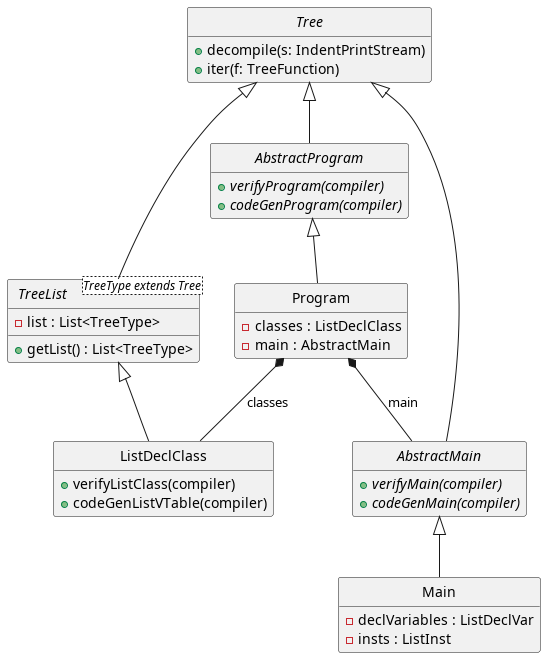

The diagram above was rendered by PlantUML. Its source (embedded in the PNG):
@startuml archi-ast-global
skinparam style strictuml
skinparam shadowing false
hide empty members

abstract class Tree {
    + decompile(s: IndentPrintStream)
    + iter(f: TreeFunction)
}

abstract class AbstractProgram extends Tree {
    + {abstract} verifyProgram(compiler)
    + {abstract} codeGenProgram(compiler)
}
abstract class AbstractMain extends Tree {
    + {abstract} verifyMain(compiler)
    + {abstract} codeGenMain(compiler)
}
together {
    abstract class TreeList<TreeType extends Tree> extends Tree {
        - list : List<TreeType>
        + getList() : List<TreeType>
    }

    class Program extends AbstractProgram {
        - classes : ListDeclClass
        - main : AbstractMain
    }
}

class ListDeclClass extends TreeList {
    + verifyListClass(compiler)
    + codeGenListVTable(compiler)
}

class Main extends AbstractMain {
    - declVariables : ListDeclVar
    - insts : ListInst
}

Program *-- ListDeclClass : "classes"
Program *-- AbstractMain : "main"

@enduml